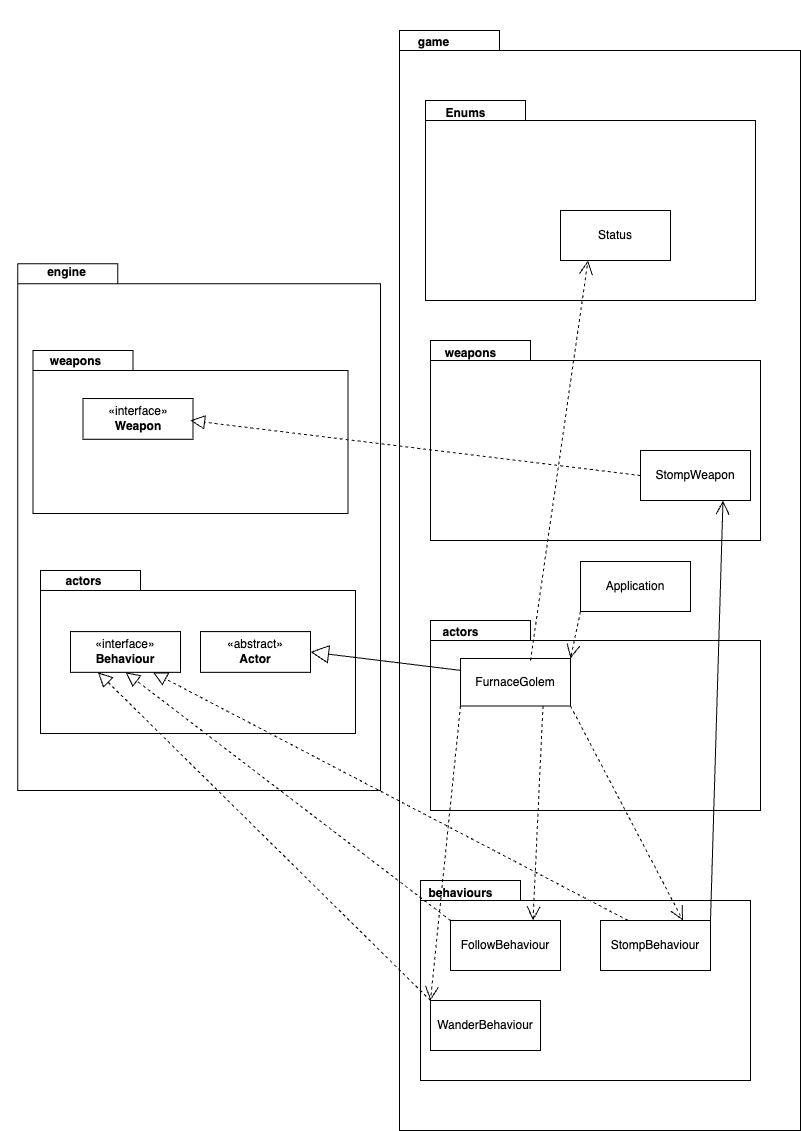

The diagram above was exported from draw.io. Its source (the exported page's mxGraphModel, read from the mxfile embedded in the PNG):
<mxGraphModel dx="2171" dy="2200" grid="1" gridSize="10" guides="1" tooltips="1" connect="1" arrows="1" fold="1" page="1" pageScale="1" pageWidth="850" pageHeight="1100" math="0" shadow="0">
  <root>
    <mxCell id="0" />
    <mxCell id="1" parent="0" />
    <mxCell id="XcS9iDQyX29r5mvzUm1F-46" value="" style="group" vertex="1" connectable="0" parent="1">
      <mxGeometry x="420" y="-130" width="420" height="920" as="geometry" />
    </mxCell>
    <mxCell id="XcS9iDQyX29r5mvzUm1F-47" value="" style="shape=folder;fontStyle=1;spacingTop=10;tabWidth=100;tabHeight=20;tabPosition=left;html=1;whiteSpace=wrap;" vertex="1" parent="XcS9iDQyX29r5mvzUm1F-46">
      <mxGeometry x="19.09" y="-180" width="400.91" height="1100" as="geometry" />
    </mxCell>
    <mxCell id="XcS9iDQyX29r5mvzUm1F-70" value="Application" style="html=1;whiteSpace=wrap;" vertex="1" parent="XcS9iDQyX29r5mvzUm1F-46">
      <mxGeometry x="200" y="351" width="110" height="50" as="geometry" />
    </mxCell>
    <mxCell id="XcS9iDQyX29r5mvzUm1F-76" value="" style="group" vertex="1" connectable="0" parent="XcS9iDQyX29r5mvzUm1F-46">
      <mxGeometry x="45" y="-110" width="330" height="200" as="geometry" />
    </mxCell>
    <mxCell id="XcS9iDQyX29r5mvzUm1F-77" value="" style="shape=folder;fontStyle=1;spacingTop=10;tabWidth=100;tabHeight=20;tabPosition=left;html=1;whiteSpace=wrap;" vertex="1" parent="XcS9iDQyX29r5mvzUm1F-76">
      <mxGeometry width="330" height="200" as="geometry" />
    </mxCell>
    <mxCell id="XcS9iDQyX29r5mvzUm1F-78" value="Enums" style="text;align=center;fontStyle=1;verticalAlign=middle;spacingLeft=3;spacingRight=3;strokeColor=none;rotatable=0;points=[[0,0.5],[1,0.5]];portConstraint=eastwest;html=1;" vertex="1" parent="XcS9iDQyX29r5mvzUm1F-76">
      <mxGeometry width="80" height="26" as="geometry" />
    </mxCell>
    <mxCell id="XcS9iDQyX29r5mvzUm1F-79" value="Status" style="html=1;whiteSpace=wrap;" vertex="1" parent="XcS9iDQyX29r5mvzUm1F-76">
      <mxGeometry x="135" y="110" width="110" height="50" as="geometry" />
    </mxCell>
    <mxCell id="XcS9iDQyX29r5mvzUm1F-7" value="" style="group" vertex="1" connectable="0" parent="1">
      <mxGeometry x="460" y="540" width="330" height="200" as="geometry" />
    </mxCell>
    <mxCell id="XcS9iDQyX29r5mvzUm1F-5" value="" style="shape=folder;fontStyle=1;spacingTop=10;tabWidth=100;tabHeight=20;tabPosition=left;html=1;whiteSpace=wrap;" vertex="1" parent="XcS9iDQyX29r5mvzUm1F-7">
      <mxGeometry width="330" height="200" as="geometry" />
    </mxCell>
    <mxCell id="XcS9iDQyX29r5mvzUm1F-6" value="behaviours" style="text;align=center;fontStyle=1;verticalAlign=middle;spacingLeft=3;spacingRight=3;strokeColor=none;rotatable=0;points=[[0,0.5],[1,0.5]];portConstraint=eastwest;html=1;" vertex="1" parent="XcS9iDQyX29r5mvzUm1F-7">
      <mxGeometry width="80" height="26" as="geometry" />
    </mxCell>
    <mxCell id="XcS9iDQyX29r5mvzUm1F-4" value="WanderBehaviour" style="html=1;whiteSpace=wrap;" vertex="1" parent="XcS9iDQyX29r5mvzUm1F-7">
      <mxGeometry x="10" y="120" width="110" height="50" as="geometry" />
    </mxCell>
    <mxCell id="XcS9iDQyX29r5mvzUm1F-3" value="StompBehaviour" style="html=1;whiteSpace=wrap;" vertex="1" parent="XcS9iDQyX29r5mvzUm1F-7">
      <mxGeometry x="180" y="40" width="110" height="50" as="geometry" />
    </mxCell>
    <mxCell id="XcS9iDQyX29r5mvzUm1F-2" value="FollowBehaviour" style="html=1;whiteSpace=wrap;" vertex="1" parent="XcS9iDQyX29r5mvzUm1F-7">
      <mxGeometry x="30" y="40" width="110" height="50" as="geometry" />
    </mxCell>
    <mxCell id="XcS9iDQyX29r5mvzUm1F-20" value="" style="group" vertex="1" connectable="0" parent="1">
      <mxGeometry x="470" width="330" height="200" as="geometry" />
    </mxCell>
    <mxCell id="XcS9iDQyX29r5mvzUm1F-21" value="" style="shape=folder;fontStyle=1;spacingTop=10;tabWidth=100;tabHeight=20;tabPosition=left;html=1;whiteSpace=wrap;" vertex="1" parent="XcS9iDQyX29r5mvzUm1F-20">
      <mxGeometry width="330" height="200" as="geometry" />
    </mxCell>
    <mxCell id="XcS9iDQyX29r5mvzUm1F-22" value="weapons" style="text;align=center;fontStyle=1;verticalAlign=middle;spacingLeft=3;spacingRight=3;strokeColor=none;rotatable=0;points=[[0,0.5],[1,0.5]];portConstraint=eastwest;html=1;" vertex="1" parent="XcS9iDQyX29r5mvzUm1F-20">
      <mxGeometry width="80" height="26" as="geometry" />
    </mxCell>
    <mxCell id="XcS9iDQyX29r5mvzUm1F-23" value="StompWeapon" style="html=1;whiteSpace=wrap;" vertex="1" parent="XcS9iDQyX29r5mvzUm1F-20">
      <mxGeometry x="210" y="110" width="110" height="50" as="geometry" />
    </mxCell>
    <mxCell id="XcS9iDQyX29r5mvzUm1F-8" value="" style="group" vertex="1" connectable="0" parent="1">
      <mxGeometry x="470" y="280" width="330" height="190" as="geometry" />
    </mxCell>
    <mxCell id="XcS9iDQyX29r5mvzUm1F-9" value="" style="shape=folder;fontStyle=1;spacingTop=10;tabWidth=100;tabHeight=20;tabPosition=left;html=1;whiteSpace=wrap;" vertex="1" parent="XcS9iDQyX29r5mvzUm1F-8">
      <mxGeometry width="330" height="190" as="geometry" />
    </mxCell>
    <mxCell id="XcS9iDQyX29r5mvzUm1F-10" value="actors" style="text;align=center;fontStyle=1;verticalAlign=middle;spacingLeft=3;spacingRight=3;strokeColor=none;rotatable=0;points=[[0,0.5],[1,0.5]];portConstraint=eastwest;html=1;" vertex="1" parent="XcS9iDQyX29r5mvzUm1F-8">
      <mxGeometry x="-10" width="80" height="24.7" as="geometry" />
    </mxCell>
    <mxCell id="XcS9iDQyX29r5mvzUm1F-1" value="FurnaceGolem" style="html=1;whiteSpace=wrap;" vertex="1" parent="XcS9iDQyX29r5mvzUm1F-8">
      <mxGeometry x="30" y="38" width="110" height="47.5" as="geometry" />
    </mxCell>
    <mxCell id="XcS9iDQyX29r5mvzUm1F-65" value="" style="endArrow=open;endSize=12;dashed=1;html=1;rounded=0;entryX=0.75;entryY=0;entryDx=0;entryDy=0;" edge="1" parent="XcS9iDQyX29r5mvzUm1F-8" target="XcS9iDQyX29r5mvzUm1F-3">
      <mxGeometry width="160" relative="1" as="geometry">
        <mxPoint x="140" y="85.5" as="sourcePoint" />
        <mxPoint x="300" y="85.5" as="targetPoint" />
      </mxGeometry>
    </mxCell>
    <mxCell id="XcS9iDQyX29r5mvzUm1F-67" value="" style="endArrow=open;endSize=12;dashed=1;html=1;rounded=0;entryX=0;entryY=0;entryDx=0;entryDy=0;" edge="1" parent="XcS9iDQyX29r5mvzUm1F-8" target="XcS9iDQyX29r5mvzUm1F-4">
      <mxGeometry width="160" relative="1" as="geometry">
        <mxPoint x="30" y="85.5" as="sourcePoint" />
        <mxPoint x="38.5" y="296.4" as="targetPoint" />
      </mxGeometry>
    </mxCell>
    <mxCell id="XcS9iDQyX29r5mvzUm1F-80" value="" style="endArrow=open;endSize=12;dashed=1;html=1;rounded=0;entryX=0.25;entryY=1;entryDx=0;entryDy=0;" edge="1" parent="XcS9iDQyX29r5mvzUm1F-8" target="XcS9iDQyX29r5mvzUm1F-79">
      <mxGeometry width="160" relative="1" as="geometry">
        <mxPoint x="100" y="40" as="sourcePoint" />
        <mxPoint x="260" y="40" as="targetPoint" />
      </mxGeometry>
    </mxCell>
    <mxCell id="XcS9iDQyX29r5mvzUm1F-24" value="" style="group" vertex="1" connectable="0" parent="1">
      <mxGeometry x="40" y="-90" width="380" height="540" as="geometry" />
    </mxCell>
    <mxCell id="XcS9iDQyX29r5mvzUm1F-25" value="" style="shape=folder;fontStyle=1;spacingTop=10;tabWidth=100;tabHeight=20;tabPosition=left;html=1;whiteSpace=wrap;" vertex="1" parent="XcS9iDQyX29r5mvzUm1F-24">
      <mxGeometry x="17.272727272727273" y="13.170731707317072" width="362.72727272727275" height="526.8292682926829" as="geometry" />
    </mxCell>
    <mxCell id="XcS9iDQyX29r5mvzUm1F-26" value="engine" style="text;align=center;fontStyle=1;verticalAlign=middle;spacingLeft=3;spacingRight=3;strokeColor=none;rotatable=0;points=[[0,0.5],[1,0.5]];portConstraint=eastwest;html=1;" vertex="1" parent="XcS9iDQyX29r5mvzUm1F-24">
      <mxGeometry width="131.64" height="43.95" as="geometry" />
    </mxCell>
    <mxCell id="XcS9iDQyX29r5mvzUm1F-27" value="" style="group" vertex="1" connectable="0" parent="XcS9iDQyX29r5mvzUm1F-24">
      <mxGeometry x="40" y="320" width="315" height="162.91" as="geometry" />
    </mxCell>
    <mxCell id="XcS9iDQyX29r5mvzUm1F-28" value="" style="shape=folder;fontStyle=1;spacingTop=10;tabWidth=100;tabHeight=20;tabPosition=left;html=1;whiteSpace=wrap;" vertex="1" parent="XcS9iDQyX29r5mvzUm1F-27">
      <mxGeometry width="315" height="162.91" as="geometry" />
    </mxCell>
    <mxCell id="XcS9iDQyX29r5mvzUm1F-29" value="actors" style="text;align=center;fontStyle=1;verticalAlign=middle;spacingLeft=3;spacingRight=3;strokeColor=none;rotatable=0;points=[[0,0.5],[1,0.5]];portConstraint=eastwest;html=1;" vertex="1" parent="XcS9iDQyX29r5mvzUm1F-27">
      <mxGeometry x="-9.545454545454547" width="105" height="21.1783" as="geometry" />
    </mxCell>
    <mxCell id="XcS9iDQyX29r5mvzUm1F-31" value="«interface»&lt;br&gt;&lt;b&gt;Behaviour&lt;/b&gt;" style="html=1;whiteSpace=wrap;" vertex="1" parent="XcS9iDQyX29r5mvzUm1F-27">
      <mxGeometry x="30" y="61.095868" width="110" height="40.7275" as="geometry" />
    </mxCell>
    <mxCell id="XcS9iDQyX29r5mvzUm1F-39" value="«abstract»&lt;br&gt;&lt;b&gt;Actor&lt;/b&gt;" style="html=1;whiteSpace=wrap;" vertex="1" parent="XcS9iDQyX29r5mvzUm1F-27">
      <mxGeometry x="160" y="61.095867999999996" width="110" height="40.7275" as="geometry" />
    </mxCell>
    <mxCell id="XcS9iDQyX29r5mvzUm1F-35" value="" style="group" vertex="1" connectable="0" parent="XcS9iDQyX29r5mvzUm1F-24">
      <mxGeometry x="32.5" y="100" width="315" height="162.91" as="geometry" />
    </mxCell>
    <mxCell id="XcS9iDQyX29r5mvzUm1F-36" value="" style="shape=folder;fontStyle=1;spacingTop=10;tabWidth=100;tabHeight=20;tabPosition=left;html=1;whiteSpace=wrap;" vertex="1" parent="XcS9iDQyX29r5mvzUm1F-35">
      <mxGeometry width="315" height="162.91" as="geometry" />
    </mxCell>
    <mxCell id="XcS9iDQyX29r5mvzUm1F-37" value="weapons" style="text;align=center;fontStyle=1;verticalAlign=middle;spacingLeft=3;spacingRight=3;strokeColor=none;rotatable=0;points=[[0,0.5],[1,0.5]];portConstraint=eastwest;html=1;" vertex="1" parent="XcS9iDQyX29r5mvzUm1F-35">
      <mxGeometry x="-9.545454545454547" width="105" height="21.1783" as="geometry" />
    </mxCell>
    <mxCell id="XcS9iDQyX29r5mvzUm1F-38" value="«interface»&lt;br&gt;&lt;b&gt;Weapon&lt;/b&gt;" style="html=1;whiteSpace=wrap;" vertex="1" parent="XcS9iDQyX29r5mvzUm1F-35">
      <mxGeometry x="50" y="48.025868" width="110" height="40.7275" as="geometry" />
    </mxCell>
    <mxCell id="XcS9iDQyX29r5mvzUm1F-45" value="" style="endArrow=block;dashed=1;endFill=0;endSize=12;html=1;rounded=0;exitX=0;exitY=0.5;exitDx=0;exitDy=0;" edge="1" parent="XcS9iDQyX29r5mvzUm1F-35" source="XcS9iDQyX29r5mvzUm1F-23">
      <mxGeometry width="160" relative="1" as="geometry">
        <mxPoint x="-2.5" y="70" as="sourcePoint" />
        <mxPoint x="157.5" y="70" as="targetPoint" />
      </mxGeometry>
    </mxCell>
    <mxCell id="XcS9iDQyX29r5mvzUm1F-33" value="" style="endArrow=block;dashed=1;endFill=0;endSize=12;html=1;rounded=0;entryX=0.75;entryY=1;entryDx=0;entryDy=0;exitX=0.25;exitY=0;exitDx=0;exitDy=0;" edge="1" parent="1" source="XcS9iDQyX29r5mvzUm1F-3" target="XcS9iDQyX29r5mvzUm1F-31">
      <mxGeometry width="160" relative="1" as="geometry">
        <mxPoint x="130" y="530" as="sourcePoint" />
        <mxPoint x="168" y="296" as="targetPoint" />
      </mxGeometry>
    </mxCell>
    <mxCell id="XcS9iDQyX29r5mvzUm1F-34" value="" style="endArrow=block;dashed=1;endFill=0;endSize=12;html=1;rounded=0;entryX=0.5;entryY=1;entryDx=0;entryDy=0;exitX=0;exitY=0;exitDx=0;exitDy=0;" edge="1" parent="1" source="XcS9iDQyX29r5mvzUm1F-2" target="XcS9iDQyX29r5mvzUm1F-31">
      <mxGeometry width="160" relative="1" as="geometry">
        <mxPoint x="268" y="530" as="sourcePoint" />
        <mxPoint x="223" y="296" as="targetPoint" />
      </mxGeometry>
    </mxCell>
    <mxCell id="XcS9iDQyX29r5mvzUm1F-32" value="" style="endArrow=block;dashed=1;endFill=0;endSize=12;html=1;rounded=0;entryX=0.25;entryY=1;entryDx=0;entryDy=0;exitX=0;exitY=0;exitDx=0;exitDy=0;" edge="1" parent="1" source="XcS9iDQyX29r5mvzUm1F-4" target="XcS9iDQyX29r5mvzUm1F-31">
      <mxGeometry width="160" relative="1" as="geometry">
        <mxPoint x="530" y="580" as="sourcePoint" />
        <mxPoint x="690" y="580" as="targetPoint" />
      </mxGeometry>
    </mxCell>
    <mxCell id="XcS9iDQyX29r5mvzUm1F-63" value="" style="endArrow=open;endFill=1;endSize=12;html=1;rounded=0;entryX=0.75;entryY=1;entryDx=0;entryDy=0;exitX=1;exitY=0;exitDx=0;exitDy=0;" edge="1" parent="1" source="XcS9iDQyX29r5mvzUm1F-3" target="XcS9iDQyX29r5mvzUm1F-23">
      <mxGeometry width="160" relative="1" as="geometry">
        <mxPoint x="900" y="450" as="sourcePoint" />
        <mxPoint x="922.6199999999999" y="671.6500000000001" as="targetPoint" />
      </mxGeometry>
    </mxCell>
    <mxCell id="XcS9iDQyX29r5mvzUm1F-69" value="" style="endArrow=open;endSize=12;dashed=1;html=1;rounded=0;entryX=0.75;entryY=0;entryDx=0;entryDy=0;exitX=0.75;exitY=1;exitDx=0;exitDy=0;" edge="1" parent="1" source="XcS9iDQyX29r5mvzUm1F-1" target="XcS9iDQyX29r5mvzUm1F-2">
      <mxGeometry width="160" relative="1" as="geometry">
        <mxPoint x="560" y="360" as="sourcePoint" />
        <mxPoint x="720" y="360" as="targetPoint" />
      </mxGeometry>
    </mxCell>
    <mxCell id="XcS9iDQyX29r5mvzUm1F-72" value="" style="endArrow=open;endSize=12;dashed=1;html=1;rounded=0;exitX=0;exitY=1;exitDx=0;exitDy=0;entryX=1;entryY=0;entryDx=0;entryDy=0;" edge="1" parent="1" source="XcS9iDQyX29r5mvzUm1F-70" target="XcS9iDQyX29r5mvzUm1F-1">
      <mxGeometry width="160" relative="1" as="geometry">
        <mxPoint x="540" y="310" as="sourcePoint" />
        <mxPoint x="700" y="310" as="targetPoint" />
      </mxGeometry>
    </mxCell>
    <mxCell id="XcS9iDQyX29r5mvzUm1F-75" value="" style="endArrow=block;endSize=16;endFill=0;html=1;rounded=0;entryX=1;entryY=0.5;entryDx=0;entryDy=0;exitX=0;exitY=0.25;exitDx=0;exitDy=0;" edge="1" parent="1" source="XcS9iDQyX29r5mvzUm1F-1" target="XcS9iDQyX29r5mvzUm1F-39">
      <mxGeometry width="160" relative="1" as="geometry">
        <mxPoint x="360" y="330" as="sourcePoint" />
        <mxPoint x="520" y="330" as="targetPoint" />
      </mxGeometry>
    </mxCell>
    <mxCell id="XcS9iDQyX29r5mvzUm1F-48" value="game" style="text;align=center;fontStyle=1;verticalAlign=middle;spacingLeft=3;spacingRight=3;strokeColor=none;rotatable=0;points=[[0,0.5],[1,0.5]];portConstraint=eastwest;html=1;" vertex="1" parent="1">
      <mxGeometry x="400" y="-340" width="145.5" height="84.88" as="geometry" />
    </mxCell>
  </root>
</mxGraphModel>